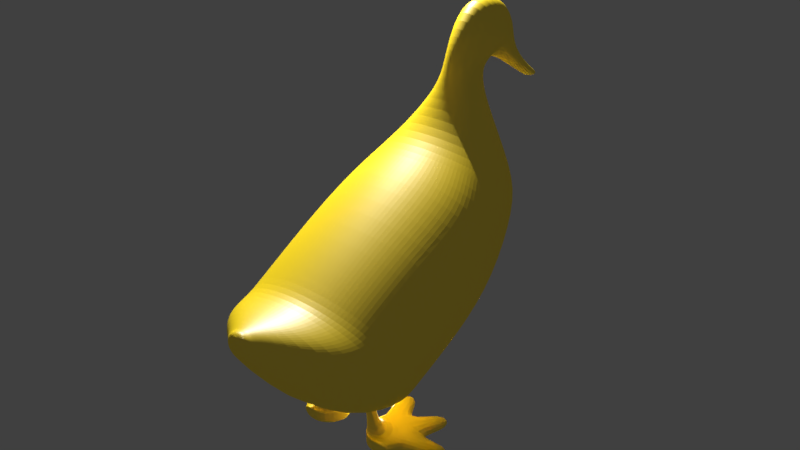 # Source: duck1a_original_aidenduck_.blend  (saved by Blender 2.79.0; exported with 4.5.12 LTS)
import bpy
from mathutils import Matrix  # noqa: F401  (used for matrix-valued properties, if any)

bpy.ops.wm.read_factory_settings(use_empty=True)
scene = bpy.context.scene
scene.name = 'Scene'

# ---- collections
col_collection_1 = bpy.data.collections.new('Collection 1'); scene.collection.children.link(col_collection_1)
col_collection_20 = bpy.data.collections.new('Collection 20'); scene.collection.children.link(col_collection_20)
col_collection_20.hide_render = True
col_collection_20.hide_viewport = True

# ---- materials (node trees are filled in below, after node groups)
mat_material = bpy.data.materials.new('Material')
mat_material.alpha_threshold = 0.0
mat_material.roughness = 0.5

# ---- material node trees
mat_material.use_nodes = True; mat_material.node_tree.nodes.clear()
_N = mat_material.node_tree.nodes; _L = mat_material.node_tree.links
n0 = _N.new('ShaderNodeOutputMaterial'); n0.name = 'Material Output'; n0.location = (454, 300)
n1 = _N.new('ShaderNodeBsdfDiffuse'); n1.name = 'Diffuse BSDF'; n1.location = (4, 434)
n2 = _N.new('ShaderNodeBsdfAnisotropic'); n2.name = 'Glossy BSDF'; n2.location = (24, 265)
n2.distribution = 'GGX'
n2.inputs[1].default_value = 0.4472
n3 = _N.new('ShaderNodeMixShader'); n3.name = 'Mix Shader'; n3.location = (234, 351)
n3.inputs[0].default_value = 0.1636
n4 = _N.new('ShaderNodeHueSaturation'); n4.name = 'Hue Saturation Value'; n4.location = (-246, 470)
n4.inputs[0].default_value = 0.55
n4.inputs[1].default_value = 2.0
n4.inputs[2].default_value = 2.0
n4.inputs[4].default_value = (0.8, 0.3647, 0.04454, 1.0)
_L.new(n1.outputs[0], n3.inputs[1])
_L.new(n3.outputs[0], n0.inputs[0])
_L.new(n2.outputs[0], n3.inputs[2])
_L.new(n4.outputs[0], n1.inputs[0])
n0.is_active_output = True

# ---- world
world_world = bpy.data.worlds.new('World'); scene.world = world_world
world_world.color = (0.05088, 0.05088, 0.05088)
world_world.use_sun_shadow = False
world_world.sun_shadow_jitter_overblur = 0.0
world_world.cycles.sampling_method = 'MANUAL'

# ---- lights
light_point_001 = bpy.data.lights.new('Point.001', 'POINT')
light_point_001.transmission_factor = 0.0
light_point_001.energy = 1e+04
light_point_001.shadow_buffer_clip_start = 0.5
light_point_001.shadow_soft_size = 0.1
light_point_001.shadow_maximum_resolution = 0.006
light_point_001.use_absolute_resolution = True
light_point = bpy.data.lights.new('Point', 'POINT')
light_point.transmission_factor = 0.0
light_point.energy = 100.0
light_point.shadow_buffer_clip_start = 0.5
light_point.shadow_soft_size = 0.1
light_point.shadow_maximum_resolution = 0.006
light_point.use_absolute_resolution = True

# ---- meshes
me_cylinder_001 = bpy.data.meshes.new('Cylinder.001')
me_cylinder_001.from_pydata([(6.646e-08, 2.57, 3.27), (0.07375, 2.569, 3.275), (0.1447, 2.567, 3.29), (0.21, 2.563, 3.314), (0.2673, 2.558, 3.346), (0.3143, 2.552, 3.384), (0.3493, 2.545, 3.429), (0.3708, 2.537, 3.477), (0.378, 2.529, 3.527), (0.3708, 2.521, 3.577), (0.3493, 2.514, 3.625), (0.3143, 2.507, 3.67), (0.2673, 2.501, 3.708), (0.21, 2.496, 3.74), (0.1447, 2.492, 3.764), (0.07375, 2.49, 3.779), (-4.257e-08, 2.489, 3.784), (-0.07375, 2.49, 3.779), (-0.1447, 2.492, 3.764), (-0.21, 2.496, 3.74), (-0.2673, 2.501, 3.708), (-0.3143, 2.507, 3.67), (-0.3493, 2.514, 3.625), (-0.3708, 2.521, 3.577), (-0.378, 2.529, 3.527), (-0.3708, 2.537, 3.477), (-0.3493, 2.545, 3.429), (-0.3143, 2.552, 3.384), (-0.2673, 2.558, 3.346), (-0.21, 2.563, 3.314), (-0.1447, 2.567, 3.29), (-0.07375, 2.569, 3.275), (0.235, 1.039, 0.3257), (-2.422e-08, 1.059, 0.3361), (0.4611, 0.9782, 0.2945), (0.6694, 0.8795, 0.2429), (0.852, 0.7467, 0.1734), (1.002, 0.585, 0.0887), (1.113, 0.4004, -0.007898), (1.182, 0.2002, -0.1127), (1.205, -0.008088, -0.2217), (1.182, -0.2163, -0.3307), (1.113, -0.4166, -0.4355), (1.002, -0.6012, -0.5321), (0.852, -0.7629, -0.6168), (0.6694, -0.8957, -0.6863), (0.4611, -0.9943, -0.7379), (0.2351, -1.055, -0.7697), (-4.169e-07, -1.076, -0.7805), (-0.2351, -1.055, -0.7697), (-0.4611, -0.9943, -0.7379), (-0.6694, -0.8957, -0.6863), (-0.852, -0.7629, -0.6168), (-1.002, -0.6012, -0.5321), (-1.113, -0.4166, -0.4355), (-1.182, -0.2163, -0.3307), (-1.205, -0.008087, -0.2217), (-1.182, 0.2002, -0.1127), (-1.113, 0.4004, -0.007897), (-1.002, 0.585, 0.0887), (-0.852, 0.7468, 0.1734), (-0.6694, 0.8795, 0.2429), (-0.4611, 0.9782, 0.2945), (-0.235, 1.039, 0.3257), (0.2331, 1.171, 0.6269), (-2.887e-08, 1.194, 0.6275), (0.4572, 1.103, 0.6236), (0.6638, 0.9927, 0.616), (0.8449, 0.8445, 0.6058), (0.9935, 0.6638, 0.5933), (1.104, 0.4578, 0.5791), (1.172, 0.2341, 0.5637), (1.195, 0.001591, 0.5477), (1.172, -0.231, 0.5316), (1.104, -0.4546, 0.5162), (0.9935, -0.6607, 0.502), (0.8449, -0.8413, 0.4896), (0.6638, -0.9895, 0.4794), (0.4572, -1.1, 0.4718), (0.2331, -1.168, 0.4671), (-4.169e-07, -1.19, 0.4655), (-0.2331, -1.168, 0.4671), (-0.4572, -1.1, 0.4718), (-0.6638, -0.9895, 0.4794), (-0.8449, -0.8413, 0.4896), (-0.9935, -0.6607, 0.502), (-1.104, -0.4546, 0.5162), (-1.172, -0.231, 0.5316), (-1.195, 0.001593, 0.5477), (-1.172, 0.2341, 0.5637), (-1.104, 0.4578, 0.5791), (-0.9935, 0.6638, 0.5933), (-0.8449, 0.8445, 0.6058), (-0.6638, 0.9927, 0.616), (-0.4572, 1.103, 0.6236), (-0.2331, 1.171, 0.6269), (0.1904, 1.264, 0.7952), (-8.366e-09, 1.282, 0.7886), (0.3734, 1.211, 0.8127), (0.5421, 1.125, 0.8391), (0.69, 1.009, 0.8747), (0.8114, 0.8676, 0.918), (0.9015, 0.7063, 0.9675), (0.9571, 0.5313, 1.021), (0.9758, 0.3493, 1.077), (0.9571, 0.1673, 1.133), (0.9015, -0.007718, 1.186), (0.8114, -0.169, 1.236), (0.69, -0.3104, 1.279), (0.5421, -0.4264, 1.315), (0.3734, -0.5126, 1.341), (0.1904, -0.5657, 1.357), (-3.227e-07, -0.5836, 1.363), (-0.1904, -0.5657, 1.357), (-0.3734, -0.5126, 1.341), (-0.5421, -0.4264, 1.315), (-0.69, -0.3104, 1.279), (-0.8114, -0.169, 1.236), (-0.9015, -0.007717, 1.186), (-0.9571, 0.1673, 1.133), (-0.9758, 0.3493, 1.077), (-0.9571, 0.5313, 1.021), (-0.9015, 0.7063, 0.9675), (-0.8114, 0.8676, 0.918), (-0.69, 1.009, 0.8747), (-0.5421, 1.125, 0.8391), (-0.3734, 1.211, 0.8127), (-0.1904, 1.264, 0.7952), (0.1225, 1.252, 0.9905), (3.963e-08, 1.254, 0.9823), (0.2402, 1.248, 1.015), (0.3488, 1.242, 1.054), (0.4439, 1.234, 1.107), (0.522, 1.224, 1.172), (0.58, 1.212, 1.245), (0.6157, 1.199, 1.325), (0.6277, 1.186, 1.408), (0.6157, 1.173, 1.491), (0.58, 1.16, 1.571), (0.522, 1.149, 1.645), (0.4439, 1.138, 1.71), (0.3488, 1.13, 1.763), (0.2402, 1.124, 1.802), (0.1225, 1.12, 1.826), (-1.586e-07, 1.119, 1.834), (-0.1225, 1.12, 1.826), (-0.2402, 1.124, 1.802), (-0.3488, 1.13, 1.763), (-0.4439, 1.138, 1.71), (-0.522, 1.149, 1.645), (-0.58, 1.16, 1.571), (-0.6157, 1.173, 1.491), (-0.6277, 1.186, 1.408), (-0.6157, 1.199, 1.325), (-0.58, 1.212, 1.245), (-0.522, 1.224, 1.172), (-0.4439, 1.234, 1.107), (-0.3488, 1.242, 1.054), (-0.2402, 1.248, 1.015), (-0.1225, 1.252, 0.9905), (6.356e-08, 2.428, 3.023), (0.07902, 2.427, 3.028), (0.155, 2.424, 3.044), (0.225, 2.42, 3.069), (0.2864, 2.415, 3.104), (0.3368, 2.408, 3.145), (0.3742, 2.401, 3.193), (0.3972, 2.393, 3.244), (0.405, 2.384, 3.298), (0.3972, 2.376, 3.352), (0.3742, 2.368, 3.403), (0.3368, 2.36, 3.451), (0.2864, 2.353, 3.492), (0.225, 2.348, 3.527), (0.155, 2.344, 3.552), (0.07902, 2.342, 3.568), (-5.51e-08, 2.341, 3.573), (-0.07902, 2.342, 3.568), (-0.155, 2.344, 3.552), (-0.225, 2.348, 3.527), (-0.2864, 2.353, 3.492), (-0.3368, 2.36, 3.451), (-0.3742, 2.368, 3.403), (-0.3972, 2.376, 3.352), (-0.405, 2.384, 3.298), (-0.3972, 2.393, 3.244), (-0.3742, 2.401, 3.193), (-0.3368, 2.408, 3.145), (-0.2864, 2.415, 3.104), (-0.225, 2.42, 3.069), (-0.155, 2.424, 3.044), (-0.07902, 2.427, 3.028), (1.839e-08, 1.401, -0.1549), (0.1822, 1.389, -0.168), (0.3582, 1.354, -0.208), (0.5211, 1.298, -0.2728), (0.6656, 1.222, -0.36), (0.7862, 1.129, -0.467), (0.8774, 1.023, -0.5905), (0.9354, 0.9077, -0.726), (0.9564, 0.7882, -0.8684), (0.9387, 0.6686, -1.012), (0.8843, 0.5536, -1.15), (0.7958, 0.4477, -1.277), (0.6768, 0.3548, -1.388), (0.5317, 0.2786, -1.48), (0.3663, 0.2219, -1.548), (0.1867, 0.187, -1.589), (-3.068e-07, 0.1753, -1.603), (-0.1867, 0.187, -1.589), (-0.3663, 0.2219, -1.548), (-0.5318, 0.2786, -1.48), (-0.6768, 0.3548, -1.388), (-0.7958, 0.4477, -1.277), (-0.8843, 0.5536, -1.15), (-0.9387, 0.6686, -1.012), (-0.9564, 0.7882, -0.8684), (-0.9354, 0.9077, -0.726), (-0.8774, 1.023, -0.5905), (-0.7862, 1.129, -0.467), (-0.6656, 1.222, -0.36), (-0.5211, 1.298, -0.2728), (-0.3582, 1.354, -0.208), (-0.1822, 1.389, -0.168), (0.1788, 1.775, -0.174), (2.996e-08, 1.784, -0.1588), (0.3513, 1.75, -0.2198), (0.5104, 1.709, -0.2946), (0.6507, 1.654, -0.3948), (0.7671, 1.587, -0.5168), (0.8544, 1.51, -0.6568), (0.9108, 1.427, -0.8091), (0.9332, 1.341, -0.9689), (0.9195, 1.255, -1.13), (0.8667, 1.172, -1.287), (0.7798, 1.095, -1.432), (0.6631, 1.028, -1.558), (0.5214, 0.9731, -1.662), (0.3591, 0.9322, -1.739), (0.1833, 0.907, -1.787), (-2.876e-07, 0.8985, -1.802), (-0.1833, 0.907, -1.787), (-0.3591, 0.9322, -1.739), (-0.5214, 0.9731, -1.662), (-0.6631, 1.028, -1.558), (-0.7798, 1.095, -1.432), (-0.8667, 1.172, -1.287), (-0.9195, 1.255, -1.13), (-0.9332, 1.341, -0.9689), (-0.9108, 1.427, -0.8091), (-0.8544, 1.51, -0.6568), (-0.7671, 1.587, -0.5168), (-0.6507, 1.654, -0.3948), (-0.5104, 1.709, -0.2946), (-0.3513, 1.75, -0.2198), (-0.1788, 1.775, -0.174), (2.684e-07, 7.71, -12.5), (0.08574, 7.706, -12.5), (0.1653, 7.697, -12.49), (0.2334, 7.682, -12.48), (0.2859, 7.665, -12.46), (0.3215, 7.647, -12.44), (0.3417, 7.632, -12.43), (0.3506, 7.62, -12.42), (0.3529, 7.611, -12.41), (0.3506, 7.601, -12.4), (0.3417, 7.59, -12.39), (0.3215, 7.574, -12.38), (0.2859, 7.557, -12.36), (0.2334, 7.54, -12.34), (0.1653, 7.525, -12.33), (0.08574, 7.515, -12.32), (-7.347e-08, 7.512, -12.32), (-0.08574, 7.515, -12.32), (-0.1653, 7.525, -12.33), (-0.2334, 7.54, -12.34), (-0.2859, 7.557, -12.36), (-0.3215, 7.574, -12.38), (-0.3417, 7.59, -12.39), (-0.3506, 7.601, -12.4), (-0.3529, 7.611, -12.41), (-0.3506, 7.62, -12.42), (-0.3417, 7.632, -12.43), (-0.3215, 7.647, -12.44), (-0.2859, 7.665, -12.46), (-0.2334, 7.682, -12.48), (-0.1653, 7.697, -12.49), (-0.08574, 7.706, -12.5), (-1.299e-14, 12.45, -6.912), (1.013, 12.4, -6.94), (1.988, 12.26, -7.023), (2.886, 12.02, -7.166), (3.673, 11.68, -7.371), (4.319, 11.3, -7.592), (4.799, 10.87, -7.844), (5.095, 10.41, -8.118), (5.195, 9.92, -8.402), (5.095, 9.434, -8.687), (4.799, 8.967, -8.96), (4.319, 8.537, -9.212), (3.673, 8.159, -9.433), (2.886, 7.85, -9.615), (1.988, 7.619, -9.75), (1.013, 7.478, -9.833), (-1.693e-06, 7.43, -9.861), (-1.013, 7.478, -9.833), (-1.988, 7.619, -9.75), (-2.886, 7.85, -9.615), (-3.673, 8.159, -9.433), (-4.319, 8.537, -9.212), (-4.799, 8.967, -8.96), (-5.095, 9.434, -8.687), (-5.195, 9.92, -8.402), (-5.095, 10.41, -8.118), (-4.799, 10.87, -7.844), (-4.319, 11.3, -7.592), (-3.673, 11.68, -7.371), (-2.886, 12.02, -7.166), (-1.988, 12.26, -7.023), (-1.013, 12.4, -6.94), (-2.923e-07, 11.91, -9.48), (0.8271, 11.86, -9.495), (1.622, 11.74, -9.539), (2.355, 11.53, -9.611), (2.998, 11.26, -9.708), (3.525, 10.92, -9.825), (3.917, 10.53, -9.96), (4.158, 10.12, -10.11), (4.239, 9.683, -10.26), (4.158, 9.249, -10.41), (3.917, 8.832, -10.55), (3.525, 8.448, -10.69), (2.998, 8.111, -10.81), (2.355, 7.834, -10.9), (1.622, 7.629, -10.98), (0.8271, 7.502, -11.02), (-1.327e-06, 7.46, -11.03), (-0.8271, 7.502, -11.02), (-1.622, 7.629, -10.98), (-2.355, 7.834, -10.9), (-2.998, 8.111, -10.81), (-3.525, 8.448, -10.69), (-3.917, 8.832, -10.55), (-4.158, 9.249, -10.41), (-4.239, 9.683, -10.26), (-4.158, 10.12, -10.11), (-3.917, 10.53, -9.96), (-3.525, 10.92, -9.825), (-2.998, 11.26, -9.708), (-2.355, 11.53, -9.611), (-1.622, 11.74, -9.539), (-0.8271, 11.86, -9.495), (-1.284e-14, 12.1, -5.721), (1.013, 12.05, -5.749), (1.988, 11.91, -5.832), (2.398, 11.8, -5.893), (3.673, 11.37, -6.723), (4.319, 10.95, -6.985), (4.799, 10.52, -7.237), (5.095, 10.05, -7.511), (5.195, 9.565, -7.796), (5.095, 9.079, -8.08), (4.799, 8.612, -8.354), (4.319, 8.181, -8.606), (3.673, 7.804, -8.827), (2.886, 7.494, -9.008), (1.988, 7.264, -9.143), (1.013, 7.123, -9.226), (-1.693e-06, 7.075, -9.254), (-1.013, 7.123, -9.226), (-1.988, 7.264, -9.143), (-2.886, 7.494, -9.008), (-3.673, 7.804, -8.827), (-4.319, 8.181, -8.606), (-4.799, 8.612, -8.354), (-5.095, 9.079, -8.08), (-5.195, 9.565, -7.796), (-5.095, 10.05, -7.511), (-4.799, 10.52, -7.237), (-4.319, 10.95, -6.985), (-3.673, 11.37, -6.723), (-2.398, 11.8, -5.893), (-1.988, 11.91, -5.832), (-1.013, 12.05, -5.749), (-1.052, 10.99, -3.702), (-2.061, 10.84, -3.793), (-2.428, 10.93, -4.301), (-3.29, 9.139, -2.498), (-3.998, 8.708, -2.69), (-4.545, 8.288, -2.86), (-5.162, 7.322, -3.264), (-5.189, 6.796, -3.495), (-5.005, 6.269, -3.733), (-4.601, 5.764, -3.968), (-3.985, 5.307, -4.185), (-3.178, 4.921, -4.371), (-2.212, 4.629, -4.514), (-1.135, 4.447, -4.604), (-1.969e-06, 4.385, -4.634), (1.135, 4.447, -4.604), (2.212, 4.629, -4.514), (3.178, 4.921, -4.371), (3.985, 5.307, -4.185), (4.601, 5.764, -3.968), (5.005, 6.269, -3.733), (5.189, 6.796, -3.495), (5.162, 7.322, -3.264), (4.545, 8.288, -2.86), (3.998, 8.708, -2.69), (3.29, 9.139, -2.498), (2.428, 10.93, -4.301), (2.061, 10.84, -3.793), (1.052, 10.99, -3.702), (-8.01e-09, 11.24, -4.116), (2.494, 9.555, -2.299), (2.886, 11.81, -6.429), (-2.494, 9.555, -2.299), (-2.886, 11.81, -6.429), (-1.013, 12.22, -6.184), (-1.29e-14, 12.26, -6.156), (-1.988, 12.08, -6.267), (1.988, 12.08, -6.267), (1.013, 12.22, -6.184), (-1.028, 11.19, -4.145), (-2.121e-08, 11.04, -3.672), (-2.015, 11.04, -4.233), (2.015, 11.04, -4.233), (1.028, 11.19, -4.145), (0.851, 6.998, 0.1248), (-4.449e-07, 7.028, 0.1608), (1.668, 6.91, 0.01516), (2.41, 6.764, -0.1728), (3.049, 6.568, -0.4236), (3.582, 6.336, -0.7122), (3.995, 6.071, -1.033), (4.361, 5.478, -1.75), (4.291, 5.172, -2.121), (4.052, 4.876, -2.479), (3.652, 4.603, -2.81), (3.108, 4.363, -3.1), (2.443, 4.167, -3.338), (1.683, 4.022, -3.515), (0.8578, 3.932, -3.624), (-1.075e-06, 3.902, -3.66), (-0.8578, 3.932, -3.624), (-1.683, 4.022, -3.515), (-2.443, 4.167, -3.338), (-3.108, 4.363, -3.1), (-3.652, 4.603, -2.81), (-4.052, 4.876, -2.479), (-4.291, 5.172, -2.121), (-4.361, 5.478, -1.75), (-3.995, 6.071, -1.033), (-3.582, 6.336, -0.7122), (-3.049, 6.568, -0.4236), (-2.41, 6.764, -0.1728), (-1.668, 6.91, 0.01516), (-0.851, 6.998, 0.1248), (0.2234, 2.449, -0.1316), (3.596e-07, 2.453, -0.1155), (0.4407, 2.435, -0.1794), (0.638, 2.407, -0.2517), (0.8027, 2.369, -0.3491), (0.94, 2.33, -0.4728), (1.05, 2.289, -0.6183), (1.11, 2.246, -0.7758), (1.147, 2.209, -0.9512), (1.164, 2.173, -1.136), (1.147, 2.134, -1.324), (1.081, 2.084, -1.508), (0.9484, 2.024, -1.676), (0.7567, 1.966, -1.815), (0.525, 1.921, -1.916), (0.2672, 1.89, -1.975), (-1.143e-07, 1.881, -1.994), (-0.2672, 1.89, -1.975), (-0.525, 1.921, -1.916), (-0.7567, 1.966, -1.815), (-0.9484, 2.024, -1.676), (-1.081, 2.084, -1.508), (-1.147, 2.134, -1.324), (-1.164, 2.173, -1.136), (-1.147, 2.209, -0.9512), (-1.11, 2.246, -0.7758), (-1.05, 2.289, -0.6183), (-0.94, 2.33, -0.4728), (-0.8027, 2.369, -0.3491), (-0.638, 2.407, -0.2517), (-0.4407, 2.435, -0.1794), (-0.2234, 2.449, -0.1316), (0.6746, 5.519, 0.395), (1.747e-07, 5.541, 0.426), (1.323, 5.454, 0.3032), (1.919, 5.35, 0.1548), (2.443, 5.207, -0.03648), (2.872, 5.033, -0.2722), (3.191, 4.836, -0.5426), (3.386, 4.623, -0.837), (3.449, 4.404, -1.144), (3.379, 4.186, -1.45), (3.179, 3.978, -1.743), (2.857, 3.787, -2.011), (2.426, 3.62, -2.242), (1.905, 3.48, -2.429), (1.312, 3.376, -2.567), (0.6688, 3.312, -2.652), (-9.39e-07, 3.291, -2.681), (-0.6688, 3.312, -2.652), (-1.312, 3.376, -2.567), (-1.905, 3.48, -2.429), (-2.426, 3.62, -2.242), (-2.857, 3.787, -2.011), (-3.179, 3.978, -1.743), (-3.379, 4.186, -1.45), (-3.449, 4.404, -1.144), (-3.386, 4.623, -0.837), (-3.191, 4.836, -0.5426), (-2.872, 5.033, -0.2722), (-2.443, 5.207, -0.03648), (-1.919, 5.35, 0.1548), (-1.323, 5.454, 0.3032), (-0.6745, 5.519, 0.395), (-0.8731, 9.867, -2.223), (-7.775e-07, 9.907, -2.21), (-1.704, 9.755, -2.251), (-2.986, 10.56, -3.97), (-3.796, 10.1, -4.283), (-4.459, 9.661, -4.559), (-4.951, 9.215, -4.826), (-5.252, 8.733, -5.115), (-5.352, 8.232, -5.416), (-5.248, 7.732, -5.716), (-4.942, 7.252, -6.003), (-4.447, 6.809, -6.266), (-3.781, 6.421, -6.496), (-2.971, 6.103, -6.684), (-2.046, 5.866, -6.824), (-1.043, 5.72, -6.91), (-1.759e-06, 5.671, -6.938), (1.043, 5.72, -6.91), (2.046, 5.866, -6.824), (2.971, 6.103, -6.684), (3.781, 6.421, -6.496), (4.447, 6.809, -6.266), (4.942, 7.252, -6.003), (5.248, 7.732, -5.716), (5.352, 8.232, -5.416), (5.252, 8.733, -5.115), (4.951, 9.215, -4.826), (4.459, 9.661, -4.559), (3.796, 10.1, -4.283), (2.986, 10.56, -3.97), (1.704, 9.755, -2.251), (0.8731, 9.867, -2.223), (4.26, 5.782, -1.383), (4.939, 7.825, -3.05), (-4.26, 5.782, -1.383), (-4.939, 7.825, -3.05), (0.208, 8.614, -12.18), (4.398e-08, 8.625, -12.19), (0.4078, 8.583, -12.18), (0.5918, 8.533, -12.17), (0.753, 8.465, -12.15), (0.885, 8.383, -12.14), (0.983, 8.289, -12.12), (1.043, 8.187, -12.1), (1.064, 8.081, -12.08), (1.043, 7.975, -12.06), (0.983, 7.874, -12.04), (0.885, 7.78, -12.02), (0.753, 7.697, -12.0), (0.5918, 7.63, -11.99), (0.4078, 7.579, -11.98), (0.208, 7.548, -11.97), (-1.999e-07, 7.538, -11.97), (-0.208, 7.548, -11.97), (-0.4078, 7.579, -11.98), (-0.5918, 7.63, -11.99), (-0.753, 7.697, -12.0), (-0.885, 7.78, -12.02), (-0.983, 7.874, -12.04), (-1.043, 7.975, -12.06), (-1.064, 8.081, -12.08), (-1.043, 8.187, -12.1), (-0.983, 8.289, -12.12), (-0.885, 8.383, -12.14), (-0.753, 8.465, -12.15), (-0.5918, 8.533, -12.17), (-0.4078, 8.583, -12.18), (-0.2079, 8.614, -12.18), (7.236e-08, 8.348, -12.41), (0.1557, 8.34, -12.41), (0.3053, 8.317, -12.4), (0.443, 8.28, -12.38), (0.5635, 8.23, -12.36), (0.6622, 8.169, -12.33), (0.7354, 8.099, -12.3), (0.7805, 8.024, -12.27), (0.7957, 7.946, -12.23), (0.7805, 7.868, -12.2), (0.7354, 7.793, -12.16), (0.6622, 7.723, -12.13), (0.5635, 7.662, -12.11), (0.443, 7.612, -12.08), (0.3053, 7.575, -12.07), (0.1557, 7.552, -12.06), (-1.048e-07, 7.544, -12.05), (-0.1557, 7.552, -12.06), (-0.3053, 7.575, -12.07), (-0.443, 7.612, -12.08), (-0.5635, 7.662, -12.11), (-0.6622, 7.723, -12.13), (-0.7354, 7.793, -12.16), (-0.7805, 7.868, -12.2), (-0.7957, 7.946, -12.23), (-0.7805, 8.024, -12.27), (-0.7354, 8.099, -12.3), (-0.6622, 8.169, -12.33), (-0.5635, 8.23, -12.36), (-0.443, 8.28, -12.38), (-0.3053, 8.317, -12.4), (-0.1557, 8.34, -12.41)], [], [(192, 33, 32, 193), (193, 32, 34, 194), (194, 34, 35, 195), (195, 35, 36, 196), (196, 36, 37, 197), (197, 37, 38, 198), (198, 38, 39, 199), (199, 39, 40, 200), (200, 40, 41, 201), (201, 41, 42, 202), (202, 42, 43, 203), (203, 43, 44, 204), (204, 44, 45, 205), (205, 45, 46, 206), (206, 46, 47, 207), (207, 47, 48, 208), (208, 48, 49, 209), (209, 49, 50, 210), (210, 50, 51, 211), (211, 51, 52, 212), (212, 52, 53, 213), (213, 53, 54, 214), (214, 54, 55, 215), (215, 55, 56, 216), (216, 56, 57, 217), (217, 57, 58, 218), (218, 58, 59, 219), (219, 59, 60, 220), (220, 60, 61, 221), (221, 61, 62, 222), (1, 0, 31, 30, 29, 28, 27, 26, 25, 24, 23, 22, 21, 20, 19, 18, 17, 16, 15, 14, 13, 12, 11, 10, 9, 8, 7, 6, 5, 4, 3, 2), (222, 62, 63, 223), (223, 63, 33, 192), (65, 64, 32, 33), (64, 66, 34, 32), (66, 67, 35, 34), (67, 68, 36, 35), (68, 69, 37, 36), (69, 70, 38, 37), (70, 71, 39, 38), (71, 72, 40, 39), (72, 73, 41, 40), (73, 74, 42, 41), (74, 75, 43, 42), (75, 76, 44, 43), (76, 77, 45, 44), (77, 78, 46, 45), (78, 79, 47, 46), (79, 80, 48, 47), (80, 81, 49, 48), (81, 82, 50, 49), (82, 83, 51, 50), (83, 84, 52, 51), (84, 85, 53, 52), (85, 86, 54, 53), (86, 87, 55, 54), (87, 88, 56, 55), (88, 89, 57, 56), (89, 90, 58, 57), (90, 91, 59, 58), (91, 92, 60, 59), (92, 93, 61, 60), (93, 94, 62, 61), (94, 95, 63, 62), (95, 65, 33, 63), (97, 96, 64, 65), (96, 98, 66, 64), (98, 99, 67, 66), (99, 100, 68, 67), (100, 101, 69, 68), (101, 102, 70, 69), (102, 103, 71, 70), (103, 104, 72, 71), (104, 105, 73, 72), (105, 106, 74, 73), (106, 107, 75, 74), (107, 108, 76, 75), (108, 109, 77, 76), (109, 110, 78, 77), (110, 111, 79, 78), (111, 112, 80, 79), (112, 113, 81, 80), (113, 114, 82, 81), (114, 115, 83, 82), (115, 116, 84, 83), (116, 117, 85, 84), (117, 118, 86, 85), (118, 119, 87, 86), (119, 120, 88, 87), (120, 121, 89, 88), (121, 122, 90, 89), (122, 123, 91, 90), (123, 124, 92, 91), (124, 125, 93, 92), (125, 126, 94, 93), (126, 127, 95, 94), (127, 97, 65, 95), (129, 128, 96, 97), (128, 130, 98, 96), (130, 131, 99, 98), (131, 132, 100, 99), (132, 133, 101, 100), (133, 134, 102, 101), (134, 135, 103, 102), (135, 136, 104, 103), (136, 137, 105, 104), (137, 138, 106, 105), (138, 139, 107, 106), (139, 140, 108, 107), (140, 141, 109, 108), (141, 142, 110, 109), (142, 143, 111, 110), (143, 144, 112, 111), (144, 145, 113, 112), (145, 146, 114, 113), (146, 147, 115, 114), (147, 148, 116, 115), (148, 149, 117, 116), (149, 150, 118, 117), (150, 151, 119, 118), (151, 152, 120, 119), (152, 153, 121, 120), (153, 154, 122, 121), (154, 155, 123, 122), (155, 156, 124, 123), (156, 157, 125, 124), (157, 158, 126, 125), (158, 159, 127, 126), (159, 129, 97, 127), (160, 161, 128, 129), (161, 162, 130, 128), (162, 163, 131, 130), (163, 164, 132, 131), (164, 165, 133, 132), (165, 166, 134, 133), (166, 167, 135, 134), (167, 168, 136, 135), (168, 169, 137, 136), (169, 170, 138, 137), (170, 171, 139, 138), (171, 172, 140, 139), (172, 173, 141, 140), (173, 174, 142, 141), (174, 175, 143, 142), (175, 176, 144, 143), (176, 177, 145, 144), (177, 178, 146, 145), (178, 179, 147, 146), (179, 180, 148, 147), (180, 181, 149, 148), (181, 182, 150, 149), (182, 183, 151, 150), (183, 184, 152, 151), (184, 185, 153, 152), (185, 186, 154, 153), (186, 187, 155, 154), (187, 188, 156, 155), (188, 189, 157, 156), (189, 190, 158, 157), (190, 191, 159, 158), (191, 160, 129, 159), (31, 0, 160, 191), (30, 31, 191, 190), (29, 30, 190, 189), (28, 29, 189, 188), (27, 28, 188, 187), (26, 27, 187, 186), (25, 26, 186, 185), (24, 25, 185, 184), (23, 24, 184, 183), (22, 23, 183, 182), (21, 22, 182, 181), (20, 21, 181, 180), (19, 20, 180, 179), (18, 19, 179, 178), (17, 18, 178, 177), (16, 17, 177, 176), (15, 16, 176, 175), (14, 15, 175, 174), (13, 14, 174, 173), (12, 13, 173, 172), (11, 12, 172, 171), (10, 11, 171, 170), (9, 10, 170, 169), (8, 9, 169, 168), (7, 8, 168, 167), (6, 7, 167, 166), (5, 6, 166, 165), (4, 5, 165, 164), (3, 4, 164, 163), (2, 3, 163, 162), (1, 2, 162, 161), (0, 1, 161, 160), (224, 225, 192, 193), (226, 224, 193, 194), (227, 226, 194, 195), (228, 227, 195, 196), (229, 228, 196, 197), (230, 229, 197, 198), (231, 230, 198, 199), (232, 231, 199, 200), (233, 232, 200, 201), (234, 233, 201, 202), (235, 234, 202, 203), (236, 235, 203, 204), (237, 236, 204, 205), (238, 237, 205, 206), (239, 238, 206, 207), (240, 239, 207, 208), (241, 240, 208, 209), (242, 241, 209, 210), (243, 242, 210, 211), (244, 243, 211, 212), (245, 244, 212, 213), (246, 245, 213, 214), (247, 246, 214, 215), (248, 247, 215, 216), (249, 248, 216, 217), (250, 249, 217, 218), (251, 250, 218, 219), (252, 251, 219, 220), (253, 252, 220, 221), (254, 253, 221, 222), (255, 254, 222, 223), (225, 255, 223, 192), (555, 554, 435, 406), (406, 435, 436, 405), (405, 436, 437, 404), (404, 437, 438, 403), (403, 438, 439, 402), (402, 439, 440, 401), (401, 440, 441, 400), (400, 441, 442, 399), (399, 442, 443, 398), (398, 443, 444, 397), (397, 444, 445, 396), (396, 445, 446, 395), (395, 446, 447, 394), (394, 447, 448, 393), (393, 448, 449, 392), (392, 449, 450, 391), (391, 450, 451, 390), (390, 451, 556, 557), (256, 257, 258, 259, 260, 261, 262, 263, 264, 265, 266, 267, 268, 269, 270, 271, 272, 273, 274, 275, 276, 277, 278, 279, 280, 281, 282, 283, 284, 285, 286, 287), (321, 320, 288, 289), (322, 321, 289, 290), (323, 322, 290, 291), (324, 323, 291, 292), (325, 324, 292, 293), (326, 325, 293, 294), (327, 326, 294, 295), (328, 327, 295, 296), (329, 328, 296, 297), (330, 329, 297, 298), (331, 330, 298, 299), (332, 331, 299, 300), (333, 332, 300, 301), (334, 333, 301, 302), (335, 334, 302, 303), (336, 335, 303, 304), (337, 336, 304, 305), (338, 337, 305, 306), (339, 338, 306, 307), (340, 339, 307, 308), (341, 340, 308, 309), (342, 341, 309, 310), (343, 342, 310, 311), (344, 343, 311, 312), (345, 344, 312, 313), (346, 345, 313, 314), (347, 346, 314, 315), (348, 347, 315, 316), (349, 348, 316, 317), (350, 349, 317, 318), (351, 350, 318, 319), (320, 351, 319, 288), (558, 559, 320, 321), (560, 558, 321, 322), (561, 560, 322, 323), (562, 561, 323, 324), (563, 562, 324, 325), (564, 563, 325, 326), (565, 564, 326, 327), (566, 565, 327, 328), (567, 566, 328, 329), (568, 567, 329, 330), (569, 568, 330, 331), (570, 569, 331, 332), (571, 570, 332, 333), (572, 571, 333, 334), (573, 572, 334, 335), (574, 573, 335, 336), (575, 574, 336, 337), (576, 575, 337, 338), (577, 576, 338, 339), (578, 577, 339, 340), (579, 578, 340, 341), (580, 579, 341, 342), (581, 580, 342, 343), (582, 581, 343, 344), (583, 582, 344, 345), (584, 583, 345, 346), (585, 584, 346, 347), (586, 585, 347, 348), (587, 586, 348, 349), (588, 587, 349, 350), (589, 588, 350, 351), (559, 589, 351, 320), (319, 418, 419, 288), (318, 420, 418, 319), (317, 417, 420, 318), (316, 380, 417, 317), (315, 379, 380, 316), (314, 378, 379, 315), (313, 377, 378, 314), (312, 376, 377, 313), (311, 375, 376, 312), (310, 374, 375, 311), (309, 373, 374, 310), (308, 372, 373, 309), (307, 371, 372, 308), (306, 370, 371, 307), (305, 369, 370, 306), (304, 368, 369, 305), (303, 367, 368, 304), (302, 366, 367, 303), (301, 365, 366, 302), (300, 364, 365, 301), (299, 363, 364, 300), (298, 362, 363, 299), (297, 361, 362, 298), (296, 360, 361, 297), (295, 359, 360, 296), (294, 358, 359, 295), (293, 357, 358, 294), (292, 356, 357, 293), (291, 415, 356, 292), (290, 421, 415, 291), (289, 422, 421, 290), (288, 419, 422, 289), (383, 423, 413, 352), (382, 425, 423, 383), (381, 386, 425, 382), (380, 526, 525, 417), (379, 527, 526, 380), (378, 528, 527, 379), (377, 529, 528, 378), (376, 530, 529, 377), (375, 531, 530, 376), (374, 532, 531, 375), (373, 533, 532, 374), (372, 534, 533, 373), (371, 535, 534, 372), (370, 536, 535, 371), (369, 537, 536, 370), (368, 538, 537, 369), (367, 539, 538, 368), (366, 540, 539, 367), (365, 541, 540, 366), (364, 542, 541, 365), (363, 543, 542, 364), (362, 544, 543, 363), (361, 545, 544, 362), (360, 546, 545, 361), (359, 547, 546, 360), (358, 548, 547, 359), (357, 549, 548, 358), (356, 550, 549, 357), (415, 551, 550, 356), (354, 426, 410, 355), (353, 427, 426, 354), (352, 413, 427, 353), (355, 410, 551, 415), (386, 381, 417, 525), (383, 352, 419, 418), (382, 383, 418, 420), (381, 382, 420, 417), (354, 355, 415, 421), (353, 354, 421, 422), (352, 353, 422, 419), (413, 423, 384, 424), (423, 425, 385, 384), (425, 386, 525, 385), (410, 426, 411, 551), (426, 427, 412, 411), (427, 413, 424, 412), (459, 458, 490, 491), (458, 460, 492, 490), (460, 461, 493, 492), (461, 462, 494, 493), (462, 463, 495, 494), (463, 464, 496, 495), (464, 465, 497, 496), (465, 466, 498, 497), (466, 467, 499, 498), (467, 468, 500, 499), (468, 469, 501, 500), (469, 470, 502, 501), (470, 471, 503, 502), (471, 472, 504, 503), (472, 473, 505, 504), (473, 474, 506, 505), (474, 475, 507, 506), (475, 476, 508, 507), (476, 477, 509, 508), (477, 478, 510, 509), (478, 479, 511, 510), (479, 480, 512, 511), (480, 481, 513, 512), (481, 482, 514, 513), (482, 483, 515, 514), (483, 484, 516, 515), (484, 485, 517, 516), (485, 486, 518, 517), (486, 487, 519, 518), (487, 488, 520, 519), (488, 489, 521, 520), (489, 459, 491, 521), (428, 429, 491, 490), (430, 428, 490, 492), (431, 430, 492, 493), (432, 431, 493, 494), (433, 432, 494, 495), (434, 433, 495, 496), (554, 434, 496, 497), (435, 554, 497, 498), (436, 435, 498, 499), (437, 436, 499, 500), (438, 437, 500, 501), (439, 438, 501, 502), (440, 439, 502, 503), (441, 440, 503, 504), (442, 441, 504, 505), (443, 442, 505, 506), (444, 443, 506, 507), (445, 444, 507, 508), (446, 445, 508, 509), (447, 446, 509, 510), (448, 447, 510, 511), (449, 448, 511, 512), (450, 449, 512, 513), (451, 450, 513, 514), (556, 451, 514, 515), (452, 556, 515, 516), (453, 452, 516, 517), (454, 453, 517, 518), (455, 454, 518, 519), (456, 455, 519, 520), (457, 456, 520, 521), (429, 457, 521, 491), (522, 523, 424, 384), (524, 522, 384, 385), (416, 524, 385, 525), (387, 416, 525, 526), (388, 387, 526, 527), (389, 388, 527, 528), (557, 389, 528, 529), (390, 557, 529, 530), (391, 390, 530, 531), (392, 391, 531, 532), (393, 392, 532, 533), (394, 393, 533, 534), (395, 394, 534, 535), (396, 395, 535, 536), (397, 396, 536, 537), (398, 397, 537, 538), (399, 398, 538, 539), (400, 399, 539, 540), (401, 400, 540, 541), (402, 401, 541, 542), (403, 402, 542, 543), (404, 403, 543, 544), (405, 404, 544, 545), (406, 405, 545, 546), (555, 406, 546, 547), (407, 555, 547, 548), (408, 407, 548, 549), (409, 408, 549, 550), (414, 409, 550, 551), (552, 414, 551, 411), (553, 552, 411, 412), (523, 553, 412, 424), (557, 556, 452, 389), (453, 388, 389, 452), (454, 387, 388, 453), (455, 416, 387, 454), (456, 524, 416, 455), (457, 522, 524, 456), (429, 523, 522, 457), (428, 553, 523, 429), (430, 552, 553, 428), (431, 414, 552, 430), (432, 409, 414, 431), (433, 408, 409, 432), (434, 407, 408, 433), (555, 407, 434, 554), (590, 621, 589, 559), (621, 620, 588, 589), (620, 619, 587, 588), (619, 618, 586, 587), (618, 617, 585, 586), (617, 616, 584, 585), (616, 615, 583, 584), (615, 614, 582, 583), (614, 613, 581, 582), (613, 612, 580, 581), (612, 611, 579, 580), (611, 610, 578, 579), (610, 609, 577, 578), (609, 608, 576, 577), (608, 607, 575, 576), (607, 606, 574, 575), (606, 605, 573, 574), (605, 604, 572, 573), (604, 603, 571, 572), (603, 602, 570, 571), (602, 601, 569, 570), (601, 600, 568, 569), (600, 599, 567, 568), (599, 598, 566, 567), (598, 597, 565, 566), (597, 596, 564, 565), (596, 595, 563, 564), (595, 594, 562, 563), (594, 593, 561, 562), (593, 592, 560, 561), (592, 591, 558, 560), (591, 590, 559, 558), (257, 256, 590, 591), (258, 257, 591, 592), (259, 258, 592, 593), (260, 259, 593, 594), (261, 260, 594, 595), (262, 261, 595, 596), (263, 262, 596, 597), (264, 263, 597, 598), (265, 264, 598, 599), (266, 265, 599, 600), (267, 266, 600, 601), (268, 267, 601, 602), (269, 268, 602, 603), (270, 269, 603, 604), (271, 270, 604, 605), (272, 271, 605, 606), (273, 272, 606, 607), (274, 273, 607, 608), (275, 274, 608, 609), (276, 275, 609, 610), (277, 276, 610, 611), (278, 277, 611, 612), (279, 278, 612, 613), (280, 279, 613, 614), (281, 280, 614, 615), (282, 281, 615, 616), (283, 282, 616, 617), (284, 283, 617, 618), (285, 284, 618, 619), (286, 285, 619, 620), (287, 286, 620, 621), (256, 287, 621, 590), (255, 225, 459, 489), (254, 255, 489, 488), (253, 254, 488, 487), (252, 253, 487, 486), (251, 252, 486, 485), (250, 251, 485, 484), (249, 250, 484, 483), (248, 249, 483, 482), (247, 248, 482, 481), (246, 247, 481, 480), (245, 246, 480, 479), (244, 245, 479, 478), (243, 244, 478, 477), (242, 243, 477, 476), (241, 242, 476, 475), (240, 241, 475, 474), (225, 224, 458, 459), (224, 226, 460, 458), (226, 227, 461, 460), (227, 228, 462, 461), (228, 229, 463, 462), (229, 230, 464, 463), (230, 231, 465, 464), (231, 232, 466, 465), (232, 233, 467, 466), (233, 234, 468, 467), (234, 235, 469, 468), (235, 236, 470, 469), (237, 238, 472, 471), (236, 237, 471, 470), (238, 239, 473, 472), (239, 240, 474, 473)])
me_cylinder_001.materials.append(mat_material)
me_cylinder_001.use_remesh_preserve_volume = False
me_cylinder_001.use_remesh_preserve_attributes = False
me_cylinder_001.use_mirror_vertex_groups = False
me_cylinder_001.update()
me_cylinder_002 = bpy.data.meshes.new('Cylinder.002')
me_cylinder_002.from_pydata([(1.845, 0.1888, 0.5051), (1.093, 0.3926, 2.223), (1.219, 0.03035, 0.5051), (0.8894, 0.3374, 2.263), (0.6648, 0.3608, 0.5051), (0.7264, 0.4346, 2.263), (0.5064, 0.9865, 0.5051), (0.6517, 0.7404, 2.233), (0.5634, 1.503, 0.3703), (0.6532, 0.7856, 2.312), (1.271, 1.694, 0.3485), (0.7755, 0.822, 2.278), (1.928, 1.302, 0.3485), (1.037, 0.666, 2.278), (2.116, 0.5779, 0.3703), (1.102, 0.4049, 2.299), (0.5634, 1.503, 2.327), (0.5634, 1.503, 0.3703), (1.271, 1.694, 0.3485), (1.271, 1.694, 2.348), (1.928, 1.302, 0.3485), (1.928, 1.302, 2.348), (2.116, 0.5779, 0.3703), (2.116, 0.5779, 2.327), (0.5634, 1.503, 2.327), (0.5634, 1.503, 0.3703), (1.271, 1.694, 0.3485), (1.271, 1.694, 2.348), (1.928, 1.302, 0.3485), (1.928, 1.302, 2.348), (2.116, 0.5779, 0.3703), (2.116, 0.5779, 2.327), (3.382, 1.67, 2.348), (3.382, 1.67, 0.3485), (3.57, 0.9283, 0.3485), (3.57, 0.9283, 2.348), (2.039, 2.982, 2.348), (2.039, 2.982, 0.3485), (2.696, 2.591, 0.3485), (2.696, 2.591, 2.348), (0.1607, 2.96, 2.348), (0.1607, 2.96, 0.3485), (0.9026, 3.148, 0.3485), (0.9026, 3.148, 2.348), (1.845, 0.1888, 0.5051), (1.219, 0.03035, 0.5051), (1.219, 0.03035, 2.192), (1.845, 0.1888, 2.192), (0.6648, 0.3608, 0.5051), (0.6648, 0.3608, 2.192), (0.5064, 0.9865, 0.5051), (0.5064, 0.9865, 2.192), (1.219, 0.03035, 2.192), (1.845, 0.1888, 2.192), (0.6648, 0.3608, 2.192), (0.5064, 0.9865, 2.192), (0.5634, 1.503, 2.327), (1.271, 1.694, 2.348), (1.928, 1.302, 2.348), (2.116, 0.5779, 2.327), (0.7583, 0.7989, 7.244), (0.6345, 0.7173, 7.199), (0.8722, 0.3143, 7.229), (1.02, 0.6429, 7.244), (0.636, 0.7625, 7.278), (0.7091, 0.4114, 7.229), (1.076, 0.3695, 7.19), (1.085, 0.3818, 7.266)], [], [(6, 4, 48, 50), (55, 6, 50, 51), (2, 0, 44, 45), (6, 55, 56, 8), (56, 57, 19, 16), (12, 10, 18, 20), (58, 59, 23, 21), (14, 59, 53, 0), (0, 2, 4, 6, 8, 10, 12, 14), (19, 21, 29, 27), (22, 20, 28, 30), (23, 22, 30, 31), (8, 56, 16, 17), (59, 14, 22, 23), (14, 12, 20, 22), (57, 58, 21, 19), (10, 8, 17, 18), (24, 27, 43, 40), (28, 26, 37, 38), (31, 30, 34, 35), (18, 17, 25, 26), (21, 23, 31, 29), (20, 18, 26, 28), (16, 19, 27, 24), (17, 16, 24, 25), (33, 32, 35, 34), (30, 28, 33, 34), (29, 31, 35, 32), (28, 29, 32, 33), (37, 36, 39, 38), (27, 29, 39, 36), (26, 27, 36, 37), (29, 28, 38, 39), (41, 40, 43, 42), (25, 24, 40, 41), (27, 26, 42, 43), (26, 25, 41, 42), (44, 47, 46, 45), (45, 46, 49, 48), (48, 49, 51, 50), (52, 54, 49, 46), (53, 52, 46, 47), (54, 55, 51, 49), (4, 2, 45, 48), (0, 53, 47, 44), (1, 3, 52, 53), (3, 5, 54, 52), (5, 7, 55, 54), (7, 9, 56, 55), (9, 11, 57, 56), (11, 13, 58, 57), (13, 15, 59, 58), (15, 1, 53, 59), (64, 61, 65, 62, 66, 67, 63, 60), (11, 9, 64, 60), (7, 5, 65, 61), (3, 1, 66, 62), (1, 15, 67, 66), (13, 11, 60, 63), (9, 7, 61, 64), (5, 3, 62, 65), (15, 13, 63, 67)])
me_cylinder_002.use_remesh_preserve_volume = False
me_cylinder_002.use_remesh_preserve_attributes = False
me_cylinder_002.use_mirror_vertex_groups = False
me_cylinder_002.update()

# ---- objects
ob_point_001 = bpy.data.objects.new('Point.001', light_point_001)
ob_point = bpy.data.objects.new('Point', light_point)
ob_cylinder_001 = bpy.data.objects.new('Cylinder.001', me_cylinder_001)
ob_cylinder_002 = bpy.data.objects.new('Cylinder.002', me_cylinder_002)

# ---- transforms, parenting, visibility, modifiers, constraints
ob_point_001.location = (-7.695, 5.466, 16.61)
ob_point_001.lineart.crease_threshold = 0.0
ob_point.location = (0.0, 0.0, 0.0)
ob_point.lineart.crease_threshold = 0.0
ob_cylinder_001.location = (4.09e-15, 3.071, 8.378)
ob_cylinder_001.rotation_euler = (-1.617, -1.405e-16, 5.01e-17)
ob_cylinder_001.scale = (0.4118, 0.6057, 0.6057)
ob_cylinder_001.display_type = 'SOLID'
ob_cylinder_001.lineart.crease_threshold = 0.0
_m = ob_cylinder_001.modifiers.new('Boolean', 'BOOLEAN')
_m.object = ob_cylinder_002
_m.operation = 'UNION'
_m.solver = 'FAST'
_m = ob_cylinder_001.modifiers.new('Subsurf', 'SUBSURF')
_m.uv_smooth = 'PRESERVE_CORNERS'
_m.quality = 2
_m.levels = 2
_m.show_only_control_edges = False
ob_cylinder_002.location = (1.192e-07, -1.798, -0.05311)
ob_cylinder_002.scale = (0.6803, 0.6803, 0.1701)
ob_cylinder_002.lineart.crease_threshold = 0.0
_m = ob_cylinder_002.modifiers.new('Mirror', 'MIRROR')

# ---- collection membership
col_collection_1.objects.link(ob_point_001)
col_collection_1.objects.link(ob_point)
col_collection_1.objects.link(ob_cylinder_001)
col_collection_20.objects.link(ob_cylinder_002)

# ---- scene / render settings (as saved in the file)
scene.frame_start = 1; scene.frame_end = 250; scene.frame_set(1)
scene.render.engine = 'CYCLES'
scene.render.resolution_percentage = 50
scene.render.dither_intensity = 0.0
scene.cycles.use_denoising = False
scene.cycles.samples = 128
scene.cycles.sampling_pattern = 'TABULATED_SOBOL'
scene.cycles.use_adaptive_sampling = False
scene.cycles.use_light_tree = False
scene.cycles.blur_glossy = 0.0
scene.cycles.sample_clamp_indirect = 0.0
scene.view_settings.view_transform = 'Standard'
bpy.context.view_layer.update()

# ---- added for rendering (the .blend has no active camera): camera
cam_auto = bpy.data.cameras.new('AutoCamera')
cam_auto.lens = 50.0
cam_auto.sensor_width = 36.0
cam_auto.clip_end = 1000.0
ob_auto_camera = bpy.data.objects.new('AutoCamera', cam_auto)
scene.collection.objects.link(ob_auto_camera)
ob_auto_camera.location = (13.8451, -16.361, 15.6573)
ob_auto_camera.rotation_euler = (1.09748, -7.21219e-08, 0.694738)
scene.camera = ob_auto_camera
bpy.context.view_layer.update()
